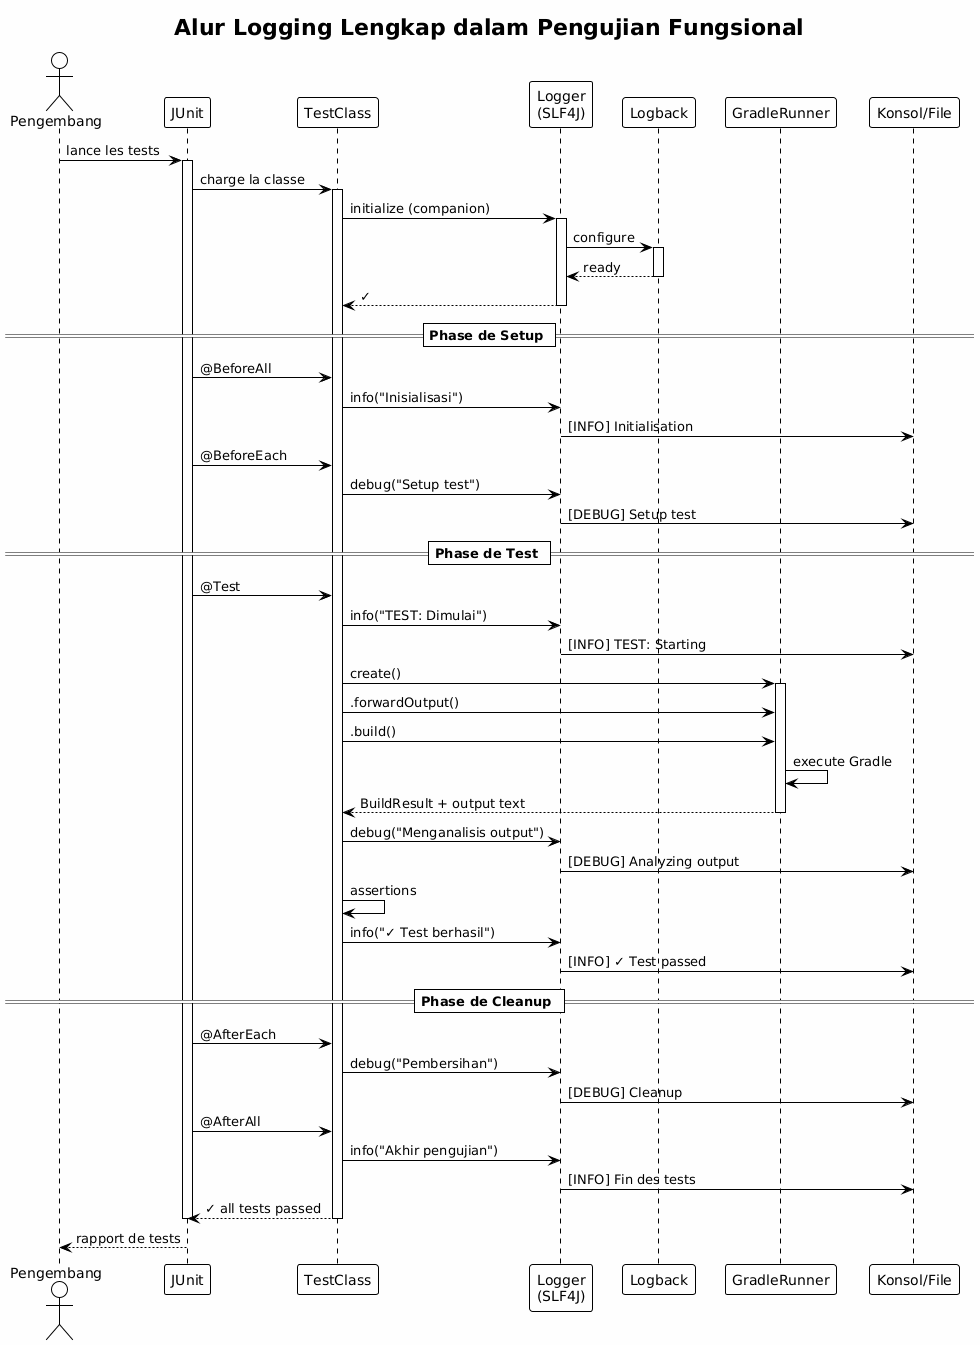

The diagram above was rendered by PlantUML. Its source (embedded in the PNG):
@startuml







<style>
  root {
    BackgroundColor white
    FontColor black
    FontName Verdana
    HyperLinkColor blue
    LineColor black
    LineThickness 1
    Margin 5
  }
  document {
    caption {
      LineThickness 0
    }
    footer {
      LineThickness 0
    }
    header {
      LineThickness 0
    }
    title {
      FontSize 22
      LineThickness 0
    }
  }
  node {
    MaximumWidth 300
  }
</style>

skinparam ArrowLollipopColor black
skinparam BackgroundColor white
skinparam DefaultFontName Verdana
skinparam DefaultMonospacedFontName Courier
skinparam LifelineStrategy nosolid
skinparam ParticipantPadding 10
skinparam SequenceLifeLineBorderColor black
skinparam Shadowing false
skinparam UseBetaStyle true

skinparam Activity {
  BackgroundColor white
  BarColor black
  BorderColor black
  FontColor black
  FontName Verdana
}
skinparam Boundary {
  FontColor black
}
skinparam Box {
  Padding 5
}
skinparam CircledCharacter {
  FontColor black
  FontName Courier
  Radius 9
}
skinparam Class {
  BackgroundColor white
  BorderColor black
  FontColor black
  FontName Verdana
}
skinparam ClassAttribute {
  FontColor black
  FontName Verdana
}
skinparam ClassStereotype {
  FontColor black
  FontName Verdana
}
skinparam Footer {
  FontColor black
  FontName Verdana
}
skinparam Header {
  FontColor black
  FontName Verdana
}
skinparam Hyperlink {
  Color blue
}
skinparam IconPackage {
  Color black
  BackgroundColor white
}
skinparam IconPrivate {
  Color black
  BackgroundColor white
}
skinparam IconProtected {
  Color black
  BackgroundColor white
}
skinparam IconPublic {
  Color black
  BackgroundColor white
}
skinparam Note {
  FontColor black
  FontName Verdana
}
skinparam Object {
  BorderColor black
}
skinparam Package {
  BorderColor black
  FontColor black
  FontName Verdana
}
skinparam State {
  BackgroundColor white
  BorderColor black
}
skinparam StereotypeA {
  BackgroundColor white
  BorderColor black
}
skinparam StereotypeC {
  BackgroundColor white
  BorderColor black
}
skinparam StereotypeE {
  BackgroundColor white
  BorderColor black
}
skinparam StereotypeI {
  BackgroundColor white
  BorderColor black
}
skinparam StereotypeN {
  BackgroundColor white
  BorderColor black
}
skinparam UseCaseStereoType {
  FontColor black
  FontName Verdana
}
skinparam backgroundColor #FEFEFE

title Alur Logging Lengkap dalam Pengujian Fungsional
actor "Pengembang" as dev
participant "JUnit" as junit
participant "TestClass" as test
participant "Logger\n(SLF4J)" as logger
participant "Logback" as logback
participant "GradleRunner" as runner
participant "Konsol/File" as output

dev -> junit : lance les tests

activate junit
junit -> test : charge la classe
activate test

test -> logger : initialize (companion)
activate logger
logger -> logback : configure
activate logback
logback --> logger : ready
deactivate logback
logger --> test : ✓
deactivate logger

== Phase de Setup ==

junit -> test : @BeforeAll
test -> logger : info("Inisialisasi")
logger -> output : [INFO] Initialisation

junit -> test : @BeforeEach
test -> logger : debug("Setup test")
logger -> output : [DEBUG] Setup test

== Phase de Test ==

junit -> test : @Test
test -> logger : info("TEST: Dimulai")
logger -> output : [INFO] TEST: Starting

test -> runner : create()
activate runner

test -> runner : .forwardOutput()
test -> runner : .build()

runner -> runner : execute Gradle
runner --> test : BuildResult + output text
deactivate runner

test -> logger : debug("Menganalisis output")
logger -> output : [DEBUG] Analyzing output

test -> test : assertions
test -> logger : info("✓ Test berhasil")
logger -> output : [INFO] ✓ Test passed

== Phase de Cleanup ==

junit -> test : @AfterEach
test -> logger : debug("Pembersihan")
logger -> output : [DEBUG] Cleanup

junit -> test : @AfterAll
test -> logger : info("Akhir pengujian")
logger -> output : [INFO] Fin des tests

test --> junit : ✓ all tests passed
deactivate test
deactivate junit

dev <-- junit : rapport de tests

@enduml